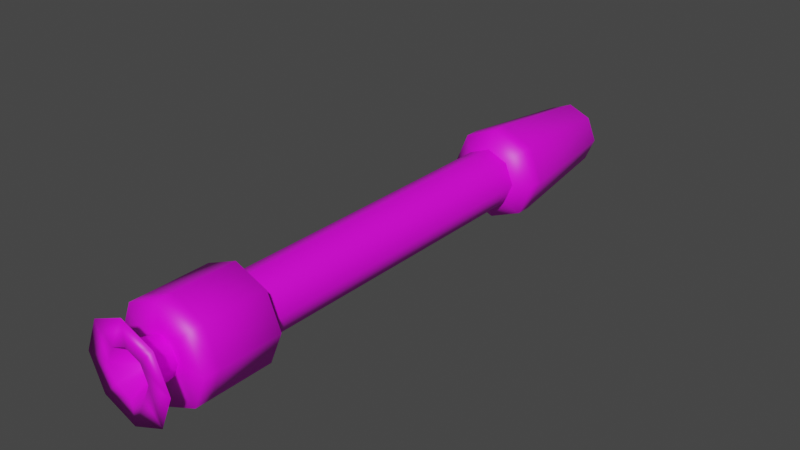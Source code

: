 # Source: small_missile.blend  (saved by Blender 2.81.16; exported with 4.5.12 LTS)
import bpy
from mathutils import Matrix  # noqa: F401  (used for matrix-valued properties, if any)

bpy.ops.wm.read_factory_settings(use_empty=True)
scene = bpy.context.scene
scene.name = 'Scene'

# ---- collections
col_collection = bpy.data.collections.new('Collection'); scene.collection.children.link(col_collection)

# ---- images (referenced by path relative to the original .blend; pixels are not part of the script)
import os
ASSET_DIR = os.environ.get("B2B_ASSET_DIR", "")  # directory of the original .blend (textures are referenced by path, not embedded)
HERE = os.path.dirname(os.path.abspath(__file__))  # packed textures are extracted next to this script under _unpacked/

def load_image(name, relpath, width, height, colorspace="sRGB"):
    """Load a texture the original file referenced (path relative to the .blend, or extracted next to this script)."""
    p = next((c for c in (os.path.join(HERE, relpath), os.path.join(ASSET_DIR, relpath)) if relpath and os.path.exists(c)), "")
    if p:
        img = bpy.data.images.load(p, check_existing=True)
        img.name = name
    else:  # same state as the original file: an image datablock whose file is absent (Cycles renders it pink)
        img = bpy.data.images.new(name, width, height)
        img.source = "FILE"
        img.filepath = "//" + (relpath or name)
    img.colorspace_settings.name = colorspace
    return img
img_smallmissile = load_image('smallMissile', 'smallMissile.png', 1024, 1024, 'sRGB')

# ---- materials (node trees are filled in below, after node groups)
mat_smallmissile = bpy.data.materials.new('smallMissile')
mat_smallmissile.use_transparent_shadow = False

# ---- node groups
ng_auto_smooth = bpy.data.node_groups.new('Auto Smooth', 'GeometryNodeTree')
_s = ng_auto_smooth.interface.new_socket(name='Geometry', in_out='OUTPUT', socket_type='NodeSocketGeometry')
_s = ng_auto_smooth.interface.new_socket(name='Geometry', in_out='INPUT', socket_type='NodeSocketGeometry')
_s = ng_auto_smooth.interface.new_socket(name='Angle', in_out='INPUT', socket_type='NodeSocketFloat')
_s.subtype = 'ANGLE'
_s.min_value = 0.0
_s.max_value = 3.142
ng_auto_smooth.is_modifier = True
_N = ng_auto_smooth.nodes; _L = ng_auto_smooth.links
n0 = _N.new('NodeGroupOutput'); n0.name = 'Group Output'; n0.location = (480, -100)
n1 = _N.new('NodeGroupInput'); n1.name = 'Group Input'; n1.location = (-420, -300)
n2 = _N.new('NodeGroupInput'); n2.name = 'Group Input.001'; n2.location = (-60, -100)
n3 = _N.new('GeometryNodeSetShadeSmooth'); n3.name = 'Set Shade Smooth'; n3.location = (120, -100)
n3.domain = 'EDGE'
n4 = _N.new('GeometryNodeSetShadeSmooth'); n4.name = 'Set Shade Smooth.001'; n4.location = (300, -100)
n5 = _N.new('GeometryNodeInputMeshEdgeAngle'); n5.name = 'Edge Angle'; n5.location = (-420, -220)
n6 = _N.new('GeometryNodeInputEdgeSmooth'); n6.name = 'Is Edge Smooth'; n6.location = (-60, -160)
n7 = _N.new('GeometryNodeInputShadeSmooth'); n7.name = 'Is Face Smooth'; n7.location = (-240, -340)
n8 = _N.new('FunctionNodeBooleanMath'); n8.name = 'Boolean Math'; n8.location = (-60, -220)
n9 = _N.new('FunctionNodeCompare'); n9.name = 'Compare'; n9.location = (-240, -180)
n9.operation = 'LESS_EQUAL'
_L.new(n5.outputs[0], n9.inputs[0])
_L.new(n4.outputs[0], n0.inputs[0])
_L.new(n1.outputs[1], n9.inputs[1])
_L.new(n9.outputs[0], n8.inputs[0])
_L.new(n7.outputs[0], n8.inputs[1])
_L.new(n2.outputs[0], n3.inputs[0])
_L.new(n6.outputs[0], n3.inputs[1])
_L.new(n3.outputs[0], n4.inputs[0])
_L.new(n8.outputs[0], n3.inputs[2])
n0.is_active_output = True

# ---- material node trees
mat_smallmissile.use_nodes = True; mat_smallmissile.node_tree.nodes.clear()
_N = mat_smallmissile.node_tree.nodes; _L = mat_smallmissile.node_tree.links
n0 = _N.new('ShaderNodeOutputMaterial'); n0.name = 'Material Output'; n0.location = (300, 300)
n1 = _N.new('ShaderNodeBsdfPrincipled'); n1.name = 'Principled BSDF'; n1.location = (10, 300)
n1.distribution = 'GGX'
n1.subsurface_method = 'BURLEY'
n1.inputs[3].default_value = 1.45
n1.inputs[27].default_value = (0.0, 0.0, 0.0, 1.0)
n1.inputs[28].default_value = 1.0
n2 = _N.new('ShaderNodeTexImage'); n2.name = 'Image Texture'; n2.location = (-280, 280)
n2.image = img_smallmissile
_L.new(n1.outputs[0], n0.inputs[0])
_L.new(n2.outputs[0], n1.inputs[0])
n0.is_active_output = True

# ---- world
world_world = bpy.data.worlds.new('World'); scene.world = world_world
world_world.use_nodes = True; world_world.node_tree.nodes.clear()
_N = world_world.node_tree.nodes; _L = world_world.node_tree.links
n0 = _N.new('ShaderNodeOutputWorld'); n0.name = 'World Output'; n0.location = (300, 300)
n1 = _N.new('ShaderNodeBackground'); n1.name = 'Background'; n1.location = (10, 300)
n1.inputs[0].default_value = (0.05088, 0.05088, 0.05088, 1.0)
_L.new(n1.outputs[0], n0.inputs[0])
n0.is_active_output = True
world_world.color = (0.05088, 0.05088, 0.05088)
world_world.use_sun_shadow = False
world_world.sun_shadow_jitter_overblur = 0.0

# ---- meshes
me_cylinder = bpy.data.meshes.new('Cylinder')
me_cylinder.from_pydata([(-1.825e-08, -0.85, -0.15), (0.1061, -0.85, -0.1061), (-2.98e-08, 1.0, 8.742e-08), (0.15, -0.85, -4.469e-08), (0.1061, -0.85, 0.1061), (-3.137e-08, -0.85, 0.15), (-0.1061, -0.85, 0.1061), (-0.15, -0.85, -5.363e-08), (-0.1061, -0.85, -0.1061), (-2.06e-08, 0.9, -0.105), (0.07425, 0.9, -0.07425), (0.105, 0.9, 9.086e-08), (0.07425, 0.9, 0.07425), (-2.978e-08, 0.9, 0.105), (-0.07425, 0.9, 0.07425), (-0.105, 0.9, 8.46e-08), (-0.07425, 0.9, -0.07425), (0.1061, 0.5, -0.1061), (0.15, 0.5, 6.126e-08), (0.1061, 0.5, 0.1061), (-3.137e-08, 0.5, 0.15), (-0.1061, 0.5, 0.1061), (-0.15, 0.5, 5.232e-08), (-0.1061, 0.5, -0.1061), (-1.825e-08, 0.5, -0.15), (-1.529e-08, -0.9, -0.05825), (0.04119, -0.9, -0.04119), (0.05825, -0.9, -4.617e-08), (0.04119, -0.9, 0.04119), (-2.249e-08, -0.9, 0.05825), (-0.04119, -0.9, 0.04119), (-0.05825, -0.9, -5.215e-08), (-0.04119, -0.9, -0.04119), (-1.825e-08, -0.9, -0.15), (0.1061, -0.9, -0.1061), (0.15, -0.9, -4.321e-08), (0.1061, -0.9, 0.1061), (-3.137e-08, -0.9, 0.15), (-0.1061, -0.9, 0.1061), (-0.15, -0.9, -5.215e-08), (-0.1061, -0.9, -0.1061), (-1.416e-08, -0.9532, -0.06568), (0.04644, -0.9532, -0.04644), (0.06568, -0.9532, -4.025e-08), (0.04644, -0.9532, 0.04644), (-2.227e-08, -0.9532, 0.06568), (-0.04644, -0.9532, 0.04644), (-0.06568, -0.9532, -4.699e-08), (-0.04644, -0.9532, -0.04644), (-1.375e-08, -0.9992, -0.07254), (0.0513, -0.9992, -0.0513), (0.07254, -0.9992, 5.935e-08), (0.0513, -0.9992, 0.0513), (-1.464e-08, -0.9992, 0.07254), (-0.0513, -0.9992, 0.0513), (-0.07254, -0.9992, 3.107e-08), (-0.0513, -0.9992, -0.0513), (0.09002, -0.974, 9.443e-09), (0.06365, -0.974, -0.06365), (-0.06365, -0.974, -0.06365), (-0.09002, -0.974, 1.99e-10), (-0.06365, -0.974, 0.06365), (-2.224e-08, -0.974, 0.09002), (0.06365, -0.974, 0.06365), (-1.112e-08, -0.974, -0.09002), (-1.022e-09, -0.9992, -0.1514), (0.1071, -0.9992, -0.1071), (0.1514, -0.9992, 6.316e-08), (0.1071, -0.9992, 0.1071), (-1.973e-08, -0.9992, 0.1514), (-0.1071, -0.9992, 0.1071), (-0.1514, -0.9992, 4.761e-08), (-0.1071, -0.9992, -0.1071), (-2.128e-08, -0.9269, -0.03849), (0.02722, -0.9269, -0.02722), (0.03849, -0.9269, 7.305e-08), (0.02722, -0.9269, 0.02722), (-2.176e-08, -0.9269, 0.03849), (-0.02722, -0.9269, 0.02722), (-0.03849, -0.9269, 5.804e-08), (-0.02722, -0.9269, -0.02722), (0.1061, 0.45, -0.1061), (0.1061, -0.65, -0.1061), (0.15, 0.45, 6.091e-08), (0.15, -0.65, -3.123e-08), (0.1061, 0.45, 0.1061), (0.1061, -0.65, 0.1061), (-3.137e-08, 0.45, 0.15), (-3.137e-08, -0.65, 0.15), (-0.1061, 0.45, 0.1061), (-0.1061, -0.65, 0.1061), (-0.15, 0.45, 5.197e-08), (-0.15, -0.65, -4.017e-08), (-0.1061, 0.45, -0.1061), (-0.1061, -0.65, -0.1061), (-1.825e-08, -0.65, -0.15), (-1.825e-08, 0.45, -0.15), (0.06788, 0.419, -0.06788), (0.06788, -0.619, -0.06788), (0.096, 0.419, 5.509e-08), (0.096, -0.619, -3.368e-08), (0.06788, 0.419, 0.06788), (0.06788, -0.619, 0.06788), (-3.02e-08, 0.419, 0.096), (-3.02e-08, -0.619, 0.096), (-0.06788, 0.419, 0.06788), (-0.06788, -0.619, 0.06788), (-0.096, 0.419, 4.937e-08), (-0.096, -0.619, -3.94e-08), (-0.06788, 0.419, -0.06788), (-0.06788, -0.619, -0.06788), (-2.181e-08, -0.619, -0.096), (-2.181e-08, 0.419, -0.096)], [], [(9, 2, 10), (10, 2, 11), (11, 2, 12), (12, 2, 13), (13, 2, 14), (14, 2, 15), (15, 2, 16), (16, 2, 9), (3, 4, 36, 35), (23, 16, 9, 24), (22, 15, 16, 23), (21, 14, 15, 22), (20, 13, 14, 21), (19, 12, 13, 20), (18, 11, 12, 19), (17, 10, 11, 18), (24, 9, 10, 17), (96, 24, 17, 81), (81, 17, 18, 83), (83, 18, 19, 85), (85, 19, 20, 87), (87, 20, 21, 89), (89, 21, 22, 91), (91, 22, 23, 93), (93, 23, 24, 96), (31, 32, 48, 47), (1, 3, 35, 34), (0, 1, 34, 33), (8, 0, 33, 40), (7, 8, 40, 39), (6, 7, 39, 38), (5, 6, 38, 37), (4, 5, 37, 36), (26, 25, 33, 34), (27, 26, 34, 35), (28, 27, 35, 36), (29, 28, 36, 37), (30, 29, 37, 38), (31, 30, 38, 39), (32, 31, 39, 40), (25, 32, 40, 33), (58, 57, 67, 66), (29, 30, 46, 45), (27, 28, 44, 43), (25, 26, 42, 41), (32, 25, 41, 48), (30, 31, 47, 46), (28, 29, 45, 44), (26, 27, 43, 42), (56, 49, 73, 80), (60, 59, 72, 71), (62, 61, 70, 69), (57, 63, 68, 67), (64, 58, 66, 65), (59, 64, 65, 72), (61, 60, 71, 70), (63, 62, 69, 68), (44, 45, 62, 63), (46, 47, 60, 61), (48, 41, 64, 59), (41, 42, 58, 64), (43, 44, 63, 57), (45, 46, 61, 62), (47, 48, 59, 60), (42, 43, 57, 58), (50, 49, 65, 66), (51, 50, 66, 67), (52, 51, 67, 68), (53, 52, 68, 69), (54, 53, 69, 70), (55, 54, 70, 71), (56, 55, 71, 72), (49, 56, 72, 65), (73, 74, 75, 76, 77, 78, 79, 80), (54, 55, 79, 78), (52, 53, 77, 76), (50, 51, 75, 74), (55, 56, 80, 79), (53, 54, 78, 77), (51, 52, 76, 75), (49, 50, 74, 73), (8, 94, 95, 0), (109, 93, 96, 112), (7, 92, 94, 8), (107, 91, 93, 109), (6, 90, 92, 7), (105, 89, 91, 107), (5, 88, 90, 6), (103, 87, 89, 105), (4, 86, 88, 5), (101, 85, 87, 103), (3, 84, 86, 4), (99, 83, 85, 101), (1, 82, 84, 3), (97, 81, 83, 99), (0, 95, 82, 1), (112, 96, 81, 97), (95, 111, 98, 82), (111, 112, 97, 98), (82, 98, 100, 84), (98, 97, 99, 100), (84, 100, 102, 86), (100, 99, 101, 102), (86, 102, 104, 88), (102, 101, 103, 104), (88, 104, 106, 90), (104, 103, 105, 106), (90, 106, 108, 92), (106, 105, 107, 108), (92, 108, 110, 94), (108, 107, 109, 110), (94, 110, 111, 95), (110, 109, 112, 111)])
me_cylinder.polygons.foreach_set('use_smooth', [True] * 113)
_k = set([(25, 26), (25, 32), (26, 27), (27, 28), (28, 29), (29, 30), (30, 31), (31, 32), (97, 99), (97, 112), (98, 100), (98, 111), (99, 101), (100, 102), (101, 103), (102, 104), (103, 105), (104, 106), (105, 107), (106, 108), (107, 109), (108, 110), (109, 112), (110, 111)])
me_cylinder.attributes.new('sharp_edge', 'BOOLEAN', 'EDGE').data.foreach_set('value', [ (min(e.vertices), max(e.vertices)) in _k for e in me_cylinder.edges])
_k = {(98, 111): 1.0, (97, 112): 1.0, (98, 100): 1.0, (97, 99): 1.0, (100, 102): 1.0, (99, 101): 1.0, (102, 104): 1.0, (101, 103): 1.0, (104, 106): 1.0, (103, 105): 1.0, (106, 108): 1.0, (105, 107): 1.0, (108, 110): 1.0, (107, 109): 1.0, (110, 111): 1.0, (109, 112): 1.0}
me_cylinder.attributes.new('crease_edge', 'FLOAT', 'EDGE').data.foreach_set('value', [_k.get((min(e.vertices), max(e.vertices)), 0.0) for e in me_cylinder.edges])
_uv = me_cylinder.uv_layers.new(name='UVMap')
_uv.uv.foreach_set('vector', [0.4912, 0.5577, 0.4151, 0.4648, 0.5105, 0.5101, 0.5105, 0.5101, 0.4151, 0.4648, 0.5165, 0.4648, 0.5165, 0.4648, 0.4151, 0.4648, 0.5105, 0.4195, 0.5105, 0.4195, 0.4151, 0.4648, 0.4912, 0.3719, 0.4912, 0.2478, 0.4151, 0.1549, 0.5105, 0.2002, 0.5105, 0.2002, 0.4151, 0.1549, 0.5165, 0.1549, 0.5165, 0.1549, 0.4151, 0.1549, 0.5105, 0.1097, 0.5105, 0.1097, 0.4151, 0.1549, 0.4912, 0.06207, 0.8221, 0.7716, 0.8175, 0.8349, 0.7796, 0.8276, 0.7863, 0.7716, 0.7255, 0.08741, 0.5105, 0.1097, 0.4912, 0.06207, 0.7283, 0.01169, 0.7244, 0.1549, 0.5165, 0.1549, 0.5105, 0.1097, 0.7255, 0.08741, 0.7255, 0.2224, 0.5105, 0.2002, 0.5165, 0.1549, 0.7244, 0.1549, 0.7283, 0.2982, 0.4912, 0.2478, 0.5105, 0.2002, 0.7255, 0.2224, 0.7255, 0.3973, 0.5105, 0.4195, 0.4912, 0.3719, 0.7283, 0.3215, 0.7244, 0.4648, 0.5165, 0.4648, 0.5105, 0.4195, 0.7255, 0.3973, 0.7255, 0.5323, 0.5105, 0.5101, 0.5165, 0.4648, 0.7244, 0.4648, 0.7283, 0.608, 0.4912, 0.5577, 0.5105, 0.5101, 0.7255, 0.5323, 0.8012, 0.5967, 0.7283, 0.608, 0.7255, 0.5323, 0.7839, 0.5273, 0.7839, 0.5273, 0.7255, 0.5323, 0.7244, 0.4648, 0.78, 0.4648, 0.78, 0.4648, 0.7244, 0.4648, 0.7255, 0.3973, 0.7839, 0.4022, 0.7839, 0.4022, 0.7255, 0.3973, 0.7283, 0.3215, 0.8012, 0.3329, 0.8012, 0.2868, 0.7283, 0.2982, 0.7255, 0.2224, 0.7839, 0.2175, 0.7839, 0.2175, 0.7255, 0.2224, 0.7244, 0.1549, 0.78, 0.1549, 0.78, 0.1549, 0.7244, 0.1549, 0.7255, 0.08741, 0.7839, 0.09238, 0.7839, 0.09238, 0.7255, 0.08741, 0.7283, 0.01169, 0.8012, 0.02301, 0.8667, 0.07737, 0.8706, 0.04434, 0.9013, 0.04864, 0.8977, 0.08025, 0.8175, 0.7083, 0.8221, 0.7716, 0.7863, 0.7716, 0.7796, 0.7156, 0.8014, 0.6333, 0.8175, 0.7083, 0.7796, 0.7156, 0.7517, 0.6529, 0.5193, 0.8349, 0.5031, 0.91, 0.4534, 0.8904, 0.4813, 0.8276, 0.5238, 0.7716, 0.5193, 0.8349, 0.4813, 0.8276, 0.4881, 0.7716, 0.5193, 0.7083, 0.5238, 0.7716, 0.4881, 0.7716, 0.4813, 0.7156, 0.5031, 0.6333, 0.5193, 0.7083, 0.4813, 0.7156, 0.4534, 0.6529, 0.8175, 0.8349, 0.8014, 0.91, 0.7517, 0.8904, 0.7796, 0.8276, 0.7352, 0.7293, 0.7134, 0.6925, 0.7517, 0.6529, 0.7796, 0.7156, 0.7413, 0.7716, 0.7352, 0.7293, 0.7796, 0.7156, 0.7863, 0.7716, 0.7352, 0.8139, 0.7413, 0.7716, 0.7863, 0.7716, 0.7796, 0.8276, 0.7134, 0.8507, 0.7352, 0.8139, 0.7796, 0.8276, 0.7517, 0.8904, 0.4369, 0.7293, 0.4151, 0.6925, 0.4534, 0.6529, 0.4813, 0.7156, 0.4431, 0.7716, 0.4369, 0.7293, 0.4813, 0.7156, 0.4881, 0.7716, 0.4369, 0.8139, 0.4431, 0.7716, 0.4881, 0.7716, 0.4813, 0.8276, 0.4152, 0.8507, 0.4369, 0.8139, 0.4813, 0.8276, 0.4534, 0.8904, 0.2019, 0.8083, 0.1989, 0.8527, 0.1748, 0.8527, 0.1768, 0.8055, 0.8636, 0.1438, 0.8644, 0.1105, 0.8954, 0.112, 0.8947, 0.1438, 0.8667, 0.2102, 0.8644, 0.177, 0.8954, 0.1756, 0.8977, 0.2073, 0.877, 0.2759, 0.8706, 0.2432, 0.9013, 0.2389, 0.9055, 0.2705, 0.8706, 0.04434, 0.877, 0.01169, 0.9055, 0.01705, 0.9013, 0.04864, 0.8644, 0.1105, 0.8667, 0.07737, 0.8977, 0.08025, 0.8954, 0.112, 0.8644, 0.177, 0.8636, 0.1438, 0.8947, 0.1438, 0.8954, 0.1756, 0.8706, 0.2432, 0.8667, 0.2102, 0.8977, 0.2073, 0.9013, 0.2389, 0.3777, 0.7799, 0.3777, 0.8268, 0.3399, 0.8113, 0.3399, 0.7955, 0.07269, 0.8527, 0.07568, 0.897, 0.05059, 0.8998, 0.0486, 0.8527, 0.08897, 0.7601, 0.07568, 0.8083, 0.05059, 0.8055, 0.05678, 0.7464, 0.1989, 0.8527, 0.2019, 0.897, 0.1768, 0.8998, 0.1748, 0.8527, 0.2152, 0.7601, 0.2019, 0.8083, 0.1768, 0.8055, 0.183, 0.7464, 0.07568, 0.897, 0.08897, 0.9452, 0.05678, 0.9589, 0.05059, 0.8998, 0.07568, 0.8083, 0.07269, 0.8527, 0.0486, 0.8527, 0.05059, 0.8055, 0.2019, 0.897, 0.2152, 0.9452, 0.183, 0.9589, 0.1768, 0.8998, 0.2286, 0.8925, 0.2407, 0.9303, 0.2152, 0.9452, 0.2019, 0.897, 0.1024, 0.8128, 0.09933, 0.8527, 0.07269, 0.8527, 0.07568, 0.8083, 0.1024, 0.8925, 0.1145, 0.9303, 0.08897, 0.9452, 0.07568, 0.897, 0.2407, 0.775, 0.2286, 0.8128, 0.2019, 0.8083, 0.2152, 0.7601, 0.2255, 0.8527, 0.2286, 0.8925, 0.2019, 0.897, 0.1989, 0.8527, 0.1145, 0.775, 0.1024, 0.8128, 0.07568, 0.8083, 0.08897, 0.7601, 0.09933, 0.8527, 0.1024, 0.8925, 0.07568, 0.897, 0.07269, 0.8527, 0.2286, 0.8128, 0.2255, 0.8527, 0.1989, 0.8527, 0.2019, 0.8083, 0.1395, 0.8039, 0.1388, 0.7564, 0.183, 0.7464, 0.1768, 0.8055, 0.1379, 0.8527, 0.1395, 0.8039, 0.1768, 0.8055, 0.1748, 0.8527, 0.1395, 0.9014, 0.1379, 0.8527, 0.1748, 0.8527, 0.1768, 0.8998, 0.1388, 0.9489, 0.1395, 0.9014, 0.1768, 0.8998, 0.183, 0.9589, 0.01334, 0.8039, 0.01258, 0.7564, 0.05678, 0.7464, 0.05059, 0.8055, 0.01169, 0.8527, 0.01334, 0.8039, 0.05059, 0.8055, 0.0486, 0.8527, 0.01334, 0.9014, 0.01169, 0.8527, 0.0486, 0.8527, 0.05059, 0.8998, 0.01258, 0.9489, 0.01334, 0.9014, 0.05059, 0.8998, 0.05678, 0.9589, 0.8787, 0.5567, 0.8999, 0.5567, 0.915, 0.5717, 0.915, 0.593, 0.8999, 0.608, 0.8787, 0.608, 0.8636, 0.593, 0.8636, 0.5717, 0.2975, 0.7464, 0.3446, 0.7466, 0.3288, 0.7843, 0.3131, 0.7843, 0.2641, 0.827, 0.2641, 0.7797, 0.302, 0.7955, 0.302, 0.8113, 0.3446, 0.8601, 0.2975, 0.8603, 0.3131, 0.8225, 0.3288, 0.8225, 0.3446, 0.7466, 0.3777, 0.7799, 0.3399, 0.7955, 0.3288, 0.7843, 0.2641, 0.7797, 0.2975, 0.7464, 0.3131, 0.7843, 0.302, 0.7955, 0.2975, 0.8603, 0.2641, 0.827, 0.302, 0.8113, 0.3131, 0.8225, 0.3777, 0.8268, 0.3446, 0.8601, 0.3288, 0.8225, 0.3399, 0.8113, 0.5193, 0.8349, 0.6219, 0.8368, 0.6348, 0.9118, 0.5031, 0.91, 0.8233, 0.09871, 0.7839, 0.09238, 0.8012, 0.02301, 0.8402, 0.0454, 0.5238, 0.7716, 0.6193, 0.7716, 0.6219, 0.8368, 0.5193, 0.8349, 0.8193, 0.1549, 0.78, 0.1549, 0.7839, 0.09238, 0.8233, 0.09871, 0.5193, 0.7083, 0.6219, 0.7064, 0.6193, 0.7716, 0.5238, 0.7716, 0.8233, 0.2111, 0.7839, 0.2175, 0.78, 0.1549, 0.8193, 0.1549, 0.5031, 0.6333, 0.6348, 0.6314, 0.6219, 0.7064, 0.5193, 0.7083, 0.8402, 0.2644, 0.8012, 0.2868, 0.7839, 0.2175, 0.8233, 0.2111, 0.8175, 0.8349, 0.9202, 0.8368, 0.933, 0.9118, 0.8014, 0.91, 0.8233, 0.4086, 0.7839, 0.4022, 0.8012, 0.3329, 0.8402, 0.3552, 0.8221, 0.7716, 0.9176, 0.7716, 0.9202, 0.8368, 0.8175, 0.8349, 0.8193, 0.4648, 0.78, 0.4648, 0.7839, 0.4022, 0.8233, 0.4086, 0.8175, 0.7083, 0.9202, 0.7064, 0.9176, 0.7716, 0.8221, 0.7716, 0.8233, 0.521, 0.7839, 0.5273, 0.78, 0.4648, 0.8193, 0.4648, 0.8014, 0.6333, 0.933, 0.6314, 0.9202, 0.7064, 0.8175, 0.7083, 0.8402, 0.5743, 0.8012, 0.5967, 0.7839, 0.5273, 0.8233, 0.521, 0.933, 0.6314, 0.9883, 0.6565, 0.9719, 0.7132, 0.9202, 0.7064, 0.01169, 0.723, 0.01169, 0.01169, 0.0592, 0.01169, 0.0592, 0.723, 0.9202, 0.7064, 0.9719, 0.7132, 0.9682, 0.7716, 0.9176, 0.7716, 0.0592, 0.723, 0.0592, 0.01169, 0.1067, 0.01169, 0.1067, 0.723, 0.9176, 0.7716, 0.9682, 0.7716, 0.9719, 0.83, 0.9202, 0.8368, 0.1067, 0.723, 0.1067, 0.01169, 0.1542, 0.01169, 0.1542, 0.723, 0.9202, 0.8368, 0.9719, 0.83, 0.9883, 0.8867, 0.933, 0.9118, 0.1542, 0.723, 0.1542, 0.01169, 0.2017, 0.01169, 0.2017, 0.723, 0.6348, 0.6314, 0.69, 0.6565, 0.6736, 0.7132, 0.6219, 0.7064, 0.2017, 0.723, 0.2017, 0.01169, 0.2492, 0.01169, 0.2492, 0.723, 0.6219, 0.7064, 0.6736, 0.7132, 0.6699, 0.7716, 0.6193, 0.7716, 0.2492, 0.723, 0.2492, 0.01169, 0.2967, 0.01169, 0.2967, 0.723, 0.6193, 0.7716, 0.6699, 0.7716, 0.6736, 0.83, 0.6219, 0.8368, 0.2967, 0.723, 0.2967, 0.01169, 0.3442, 0.0117, 0.3442, 0.723, 0.6219, 0.8368, 0.6736, 0.83, 0.69, 0.8867, 0.6348, 0.9118, 0.3442, 0.723, 0.3442, 0.0117, 0.3918, 0.0117, 0.3918, 0.723])
me_cylinder.materials.append(mat_smallmissile)
me_cylinder.use_remesh_fix_poles = True
me_cylinder.use_remesh_preserve_attributes = False
me_cylinder.use_mirror_vertex_groups = False
me_cylinder.use_paint_bone_selection = False
me_cylinder.use_paint_mask = True
me_cylinder.update()

# ---- objects
ob_small_missile = bpy.data.objects.new('small_missile', me_cylinder)

# ---- transforms, parenting, visibility, modifiers, constraints
ob_small_missile.location = (0.0, 0.0, 0.0)
ob_small_missile.lineart.crease_threshold = 0.0
_m = ob_small_missile.modifiers.new('Subdivision', 'SUBSURF')
_m.uv_smooth = 'PRESERVE_CORNERS'
_m.quality = 2
_m.render_levels = 0
_m.show_only_control_edges = False
_m = ob_small_missile.modifiers.new('Auto Smooth', 'NODES')
_m.node_group = ng_auto_smooth
_gi = [s.identifier for s in ng_auto_smooth.interface.items_tree if s.item_type == 'SOCKET' and s.in_out == 'INPUT']
_m[_gi[1]] = 3.142  # Angle

# ---- collection membership
col_collection.objects.link(ob_small_missile)

# ---- scene / render settings (as saved in the file)
scene.frame_start = 1; scene.frame_end = 250; scene.frame_set(1)
scene.render.engine = 'BLENDER_EEVEE_NEXT'
scene.cycles.use_denoising = False
scene.cycles.samples = 128
scene.cycles.sampling_pattern = 'TABULATED_SOBOL'
scene.cycles.use_adaptive_sampling = False
scene.cycles.use_light_tree = False
scene.view_settings.view_transform = 'Filmic'
bpy.context.view_layer.update()

# ---- added for rendering (the .blend has no active camera and no usable light): camera, sun
cam_auto = bpy.data.cameras.new('AutoCamera')
cam_auto.lens = 50.0
cam_auto.sensor_width = 36.0
cam_auto.clip_end = 1000.0
ob_auto_camera = bpy.data.objects.new('AutoCamera', cam_auto)
scene.collection.objects.link(ob_auto_camera)
ob_auto_camera.location = (1.84885, -2.23515, 1.47908)
ob_auto_camera.rotation_euler = (1.09748, -7.21219e-08, 0.694738)
scene.camera = ob_auto_camera
light_auto_sun = bpy.data.lights.new('AutoSun', 'SUN')
light_auto_sun.energy = 3.0
light_auto_sun.angle = 0.0523599
ob_auto_sun = bpy.data.objects.new('AutoSun', light_auto_sun)
scene.collection.objects.link(ob_auto_sun)
ob_auto_sun.rotation_euler = (0.872665, 0.174533, 0.523599)
bpy.context.view_layer.update()
